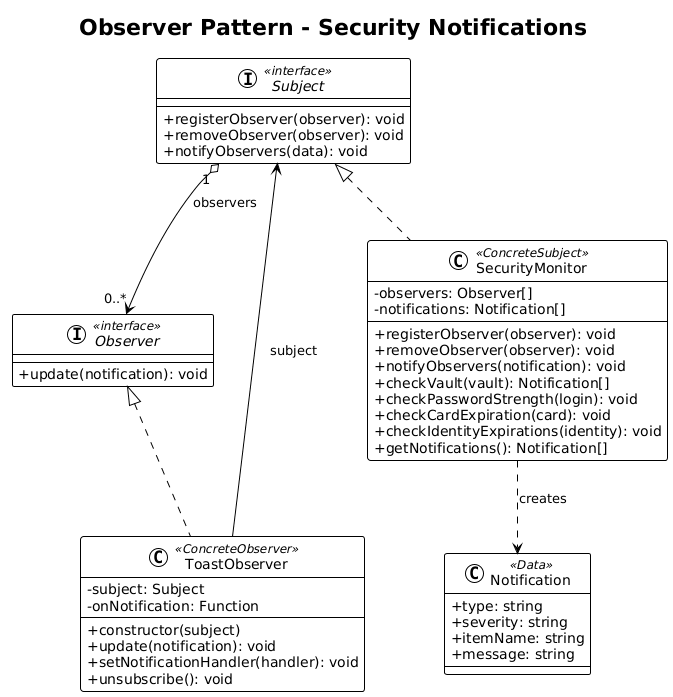

The diagram above was rendered by PlantUML. Its source (embedded in the PNG):
@startuml
!theme plain
skinparam classAttributeIconSize 0

title Observer Pattern - Security Notifications

interface Subject <<interface>> {
    +registerObserver(observer): void
    +removeObserver(observer): void
    +notifyObservers(data): void
}

interface Observer <<interface>> {
    +update(notification): void
}

class SecurityMonitor <<ConcreteSubject>> {
    - observers: Observer[]
    - notifications: Notification[]
    __
    +registerObserver(observer): void
    +removeObserver(observer): void
    +notifyObservers(notification): void
    +checkVault(vault): Notification[]
    +checkPasswordStrength(login): void
    +checkCardExpiration(card): void
    +checkIdentityExpirations(identity): void
    +getNotifications(): Notification[]
}

class ToastObserver <<ConcreteObserver>> {
    - subject: Subject
    - onNotification: Function
    __
    +constructor(subject)
    +update(notification): void
    +setNotificationHandler(handler): void
    +unsubscribe(): void
}

class Notification <<Data>> {
    + type: string
    + severity: string
    + itemName: string
    + message: string
}

' Relationships matching the classic pattern image
Subject <|.. SecurityMonitor
Observer <|.. ToastObserver
Subject "1" o--> "0..*" Observer : observers
ToastObserver --> Subject : subject
SecurityMonitor ..> Notification : creates
@enduml